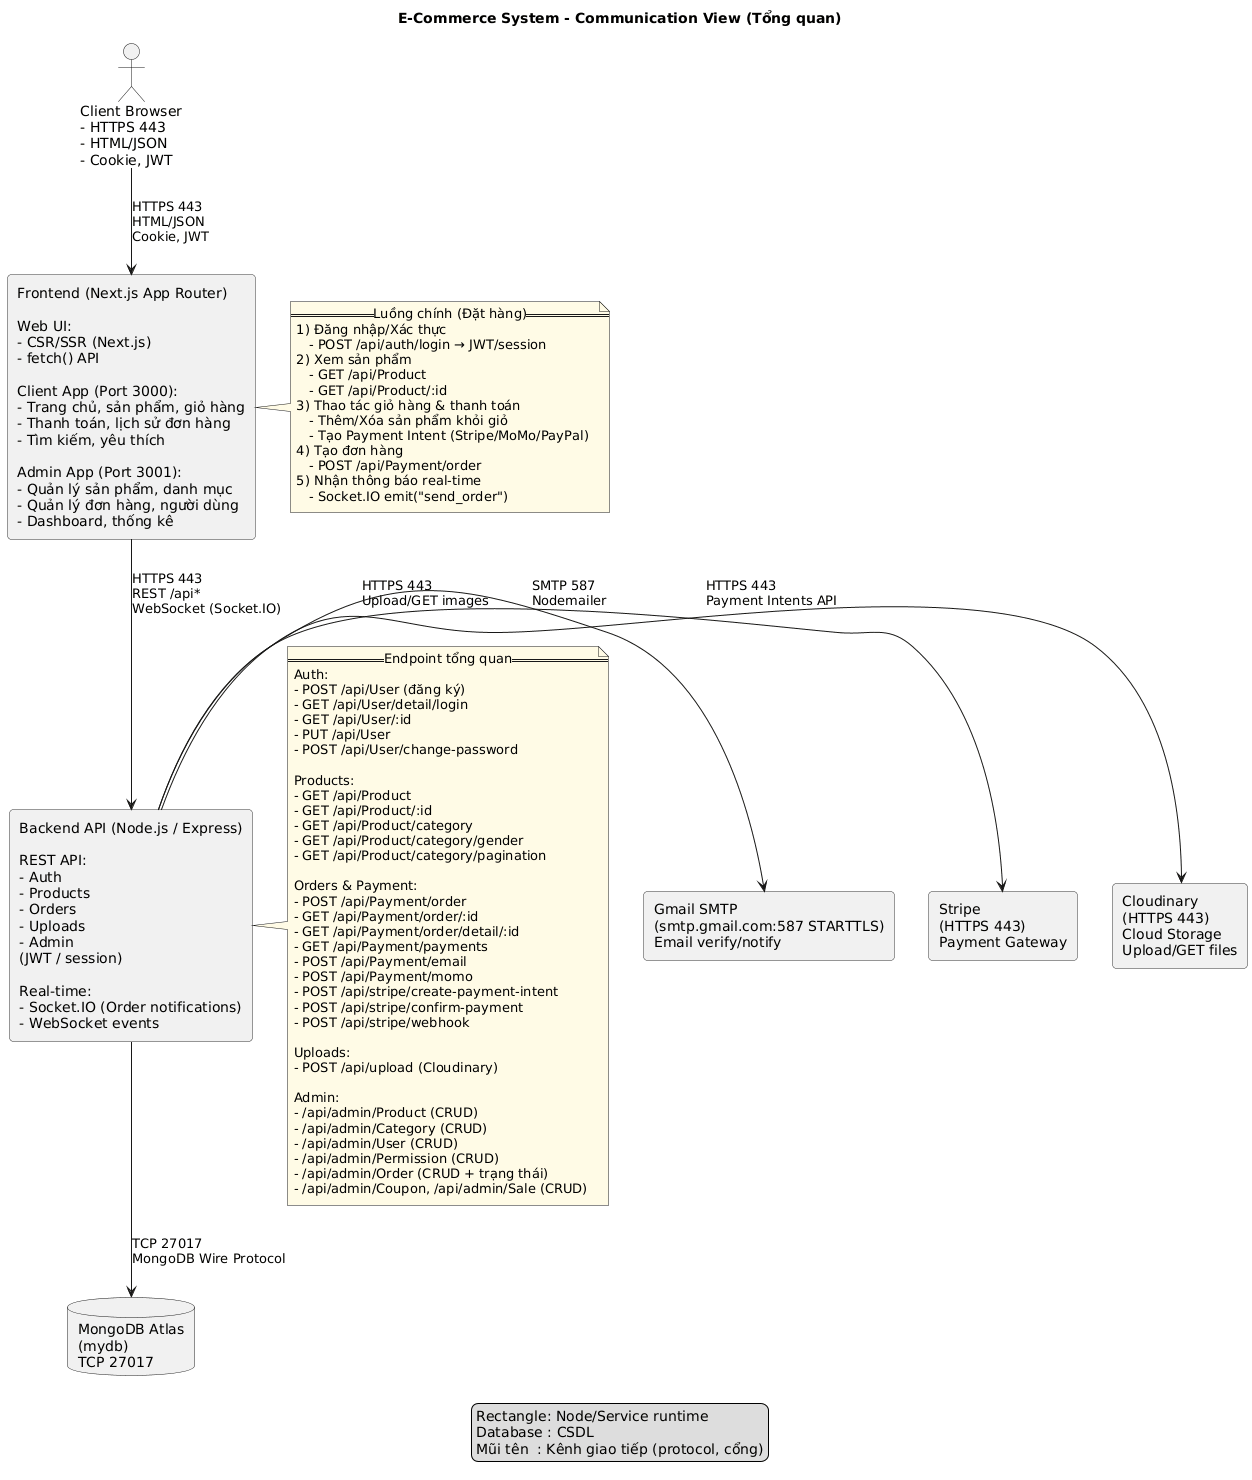

The diagram above was rendered by PlantUML. Its source (embedded in the PNG):
@startuml
title E-Commerce System - Communication View (Tổng quan)

skinparam shadowing false
skinparam defaultTextAlignment left
skinparam rectangle {
  BorderColor #333333
  RoundCorner 8
}
skinparam note {
  BackgroundColor #fffbe6
}

' ================== TOP: CLIENT ==================
actor "Client Browser\n- HTTPS 443\n- HTML/JSON\n- Cookie, JWT" as Client

' ================== FRONTEND =====================
rectangle "Frontend (Next.js App Router)\n\nWeb UI:\n- CSR/SSR (Next.js)\n- fetch() API\n\nClient App (Port 3000):\n- Trang chủ, sản phẩm, giỏ hàng\n- Thanh toán, lịch sử đơn hàng\n- Tìm kiếm, yêu thích\n\nAdmin App (Port 3001):\n- Quản lý sản phẩm, danh mục\n- Quản lý đơn hàng, người dùng\n- Dashboard, thống kê" as Frontend

Client -down-> Frontend : HTTPS 443\nHTML/JSON\nCookie, JWT

' ================== BACKEND ======================
rectangle "Backend API (Node.js / Express)\n\nREST API:\n- Auth\n- Products\n- Orders\n- Uploads\n- Admin\n(JWT / session)\n\nReal-time:\n- Socket.IO (Order notifications)\n- WebSocket events" as Backend

Frontend -down-> Backend : HTTPS 443\nREST /api*\nWebSocket (Socket.IO)

' ================== DATA & EXTERNAL SERVICES =====
database "MongoDB Atlas\n(mydb)\nTCP 27017" as MongoDB
rectangle "Cloudinary\n(HTTPS 443)\nCloud Storage\nUpload/GET files" as Cloudinary
rectangle "Stripe\n(HTTPS 443)\nPayment Gateway" as Stripe
rectangle "Gmail SMTP\n(smtp.gmail.com:587 STARTTLS)\nEmail verify/notify" as Gmail

Backend -down-> MongoDB : TCP 27017\nMongoDB Wire Protocol
Backend -right-> Cloudinary : HTTPS 443\nUpload/GET images
Backend -right-> Stripe : HTTPS 443\nPayment Intents API
Backend -right-> Gmail : SMTP 587\nNodemailer

' ================== NOTES: LUỒNG CHÍNH ===========
note right of Frontend
== Luồng chính (Đặt hàng) ==
1) Đăng nhập/Xác thực
   - POST /api/auth/login → JWT/session
2) Xem sản phẩm
   - GET /api/Product
   - GET /api/Product/:id
3) Thao tác giỏ hàng & thanh toán
   - Thêm/Xóa sản phẩm khỏi giỏ
   - Tạo Payment Intent (Stripe/MoMo/PayPal)
4) Tạo đơn hàng
   - POST /api/Payment/order
5) Nhận thông báo real-time
   - Socket.IO emit("send_order")
end note

' ================== NOTES: ENDPOINT TỔNG QUAN =====
note right of Backend
== Endpoint tổng quan ==
Auth:
- POST /api/User (đăng ký)
- GET /api/User/detail/login
- GET /api/User/:id
- PUT /api/User
- POST /api/User/change-password

Products:
- GET /api/Product
- GET /api/Product/:id
- GET /api/Product/category
- GET /api/Product/category/gender
- GET /api/Product/category/pagination

Orders & Payment:
- POST /api/Payment/order
- GET /api/Payment/order/:id
- GET /api/Payment/order/detail/:id
- GET /api/Payment/payments
- POST /api/Payment/email
- POST /api/Payment/momo
- POST /api/stripe/create-payment-intent
- POST /api/stripe/confirm-payment
- POST /api/stripe/webhook

Uploads:
- POST /api/upload (Cloudinary)

Admin:
- /api/admin/Product (CRUD)
- /api/admin/Category (CRUD)
- /api/admin/User (CRUD)
- /api/admin/Permission (CRUD)
- /api/admin/Order (CRUD + trạng thái)
- /api/admin/Coupon, /api/admin/Sale (CRUD)
end note

' ================== LEGEND =======================
legend
Rectangle: Node/Service runtime
Database : CSDL
Mũi tên  : Kênh giao tiếp (protocol, cổng)
end legend
@enduml